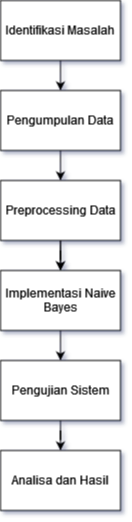

The diagram above was exported from draw.io. Its source (the exported page's mxGraphModel, read from the mxfile embedded in the PNG):
<mxGraphModel dx="954" dy="566" grid="1" gridSize="10" guides="1" tooltips="1" connect="1" arrows="1" fold="1" page="1" pageScale="1" pageWidth="850" pageHeight="1100" background="#EA6B66" math="0" shadow="1">
  <root>
    <mxCell id="0" />
    <mxCell id="1" parent="0" />
    <mxCell id="x5Bvsld5nXGal0zxG6YZ-7" style="edgeStyle=orthogonalEdgeStyle;rounded=0;orthogonalLoop=1;jettySize=auto;html=1;exitX=0.5;exitY=1;exitDx=0;exitDy=0;entryX=0.5;entryY=0;entryDx=0;entryDy=0;strokeColor=#000000;" parent="1" source="x5Bvsld5nXGal0zxG6YZ-1" target="x5Bvsld5nXGal0zxG6YZ-2" edge="1">
      <mxGeometry relative="1" as="geometry" />
    </mxCell>
    <mxCell id="x5Bvsld5nXGal0zxG6YZ-1" value="Identifikasi Masalah" style="rounded=0;whiteSpace=wrap;html=1;strokeColor=#000000;" parent="1" vertex="1">
      <mxGeometry x="390" y="60" width="120" height="60" as="geometry" />
    </mxCell>
    <mxCell id="x5Bvsld5nXGal0zxG6YZ-8" style="edgeStyle=orthogonalEdgeStyle;rounded=0;orthogonalLoop=1;jettySize=auto;html=1;exitX=0.5;exitY=1;exitDx=0;exitDy=0;entryX=0.5;entryY=0;entryDx=0;entryDy=0;strokeColor=#000000;" parent="1" source="x5Bvsld5nXGal0zxG6YZ-2" target="x5Bvsld5nXGal0zxG6YZ-3" edge="1">
      <mxGeometry relative="1" as="geometry" />
    </mxCell>
    <mxCell id="x5Bvsld5nXGal0zxG6YZ-2" value="Pengumpulan Data" style="rounded=0;whiteSpace=wrap;html=1;strokeColor=#000000;" parent="1" vertex="1">
      <mxGeometry x="390" y="150" width="120" height="60" as="geometry" />
    </mxCell>
    <mxCell id="x5Bvsld5nXGal0zxG6YZ-9" style="edgeStyle=orthogonalEdgeStyle;rounded=0;orthogonalLoop=1;jettySize=auto;html=1;exitX=0.5;exitY=1;exitDx=0;exitDy=0;entryX=0.5;entryY=0;entryDx=0;entryDy=0;strokeColor=#000000;" parent="1" source="x5Bvsld5nXGal0zxG6YZ-3" edge="1">
      <mxGeometry relative="1" as="geometry">
        <mxPoint x="450" y="330" as="targetPoint" />
      </mxGeometry>
    </mxCell>
    <mxCell id="nl46uDGrZy68iFNilgZw-1" style="edgeStyle=orthogonalEdgeStyle;rounded=0;orthogonalLoop=1;jettySize=auto;html=1;entryX=0.5;entryY=0;entryDx=0;entryDy=0;" edge="1" parent="1" source="x5Bvsld5nXGal0zxG6YZ-3" target="x5Bvsld5nXGal0zxG6YZ-5">
      <mxGeometry relative="1" as="geometry" />
    </mxCell>
    <mxCell id="x5Bvsld5nXGal0zxG6YZ-3" value="Preprocessing Data" style="rounded=0;whiteSpace=wrap;html=1;strokeColor=#000000;" parent="1" vertex="1">
      <mxGeometry x="390" y="240" width="120" height="60" as="geometry" />
    </mxCell>
    <mxCell id="nl46uDGrZy68iFNilgZw-2" style="edgeStyle=orthogonalEdgeStyle;rounded=0;orthogonalLoop=1;jettySize=auto;html=1;exitX=0.5;exitY=1;exitDx=0;exitDy=0;entryX=0.5;entryY=0;entryDx=0;entryDy=0;" edge="1" parent="1" source="x5Bvsld5nXGal0zxG6YZ-5" target="x5Bvsld5nXGal0zxG6YZ-11">
      <mxGeometry relative="1" as="geometry" />
    </mxCell>
    <mxCell id="x5Bvsld5nXGal0zxG6YZ-5" value="Implementasi Naive Bayes" style="rounded=0;whiteSpace=wrap;html=1;strokeColor=#000000;" parent="1" vertex="1">
      <mxGeometry x="390" y="330" width="120" height="60" as="geometry" />
    </mxCell>
    <mxCell id="nl46uDGrZy68iFNilgZw-3" style="edgeStyle=orthogonalEdgeStyle;rounded=0;orthogonalLoop=1;jettySize=auto;html=1;entryX=0.5;entryY=0;entryDx=0;entryDy=0;" edge="1" parent="1" source="x5Bvsld5nXGal0zxG6YZ-11" target="x5Bvsld5nXGal0zxG6YZ-12">
      <mxGeometry relative="1" as="geometry" />
    </mxCell>
    <mxCell id="x5Bvsld5nXGal0zxG6YZ-11" value="Pengujian Sistem" style="rounded=0;whiteSpace=wrap;html=1;" parent="1" vertex="1">
      <mxGeometry x="390" y="420" width="120" height="60" as="geometry" />
    </mxCell>
    <mxCell id="x5Bvsld5nXGal0zxG6YZ-12" value="Analisa dan Hasil" style="rounded=0;whiteSpace=wrap;html=1;" parent="1" vertex="1">
      <mxGeometry x="390" y="510" width="120" height="60" as="geometry" />
    </mxCell>
  </root>
</mxGraphModel>